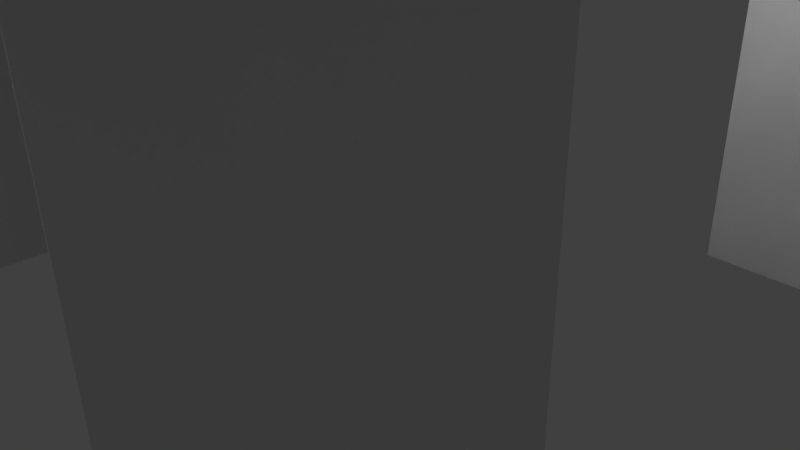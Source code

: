 # Source: driller.blend  (saved by Blender 2.70.0; exported with 4.5.12 LTS)
import bpy
from mathutils import Matrix  # noqa: F401  (used for matrix-valued properties, if any)

bpy.ops.wm.read_factory_settings(use_empty=True)
scene = bpy.context.scene
scene.name = 'Scene'

# ---- collections
col_collection_1 = bpy.data.collections.new('Collection 1'); scene.collection.children.link(col_collection_1)

# ---- materials (node trees are filled in below, after node groups)
mat_material = bpy.data.materials.new('Material')
mat_material.alpha_threshold = 0.0
mat_material.use_transparent_shadow = False
mat_material.roughness = 0.5
mat_material.line_color = (0.0, 0.0, 0.0, 1.0)

# ---- material node trees

# ---- world
world_world = bpy.data.worlds.new('World'); scene.world = world_world
world_world.color = (0.05088, 0.05088, 0.05088)
world_world.use_sun_shadow = False
world_world.sun_shadow_jitter_overblur = 0.0
world_world.cycles.sampling_method = 'MANUAL'
world_world.cycles.sample_map_resolution = 256

# ---- cameras
cam_camera = bpy.data.cameras.new('Camera')
cam_camera.clip_end = 100.0
cam_camera.lens = 35.0
cam_camera.sensor_width = 32.0
cam_camera.sensor_height = 18.0
cam_camera.ortho_scale = 7.314
cam_camera.dof.focus_distance = 0.0
cam_camera.dof.aperture_fstop = 128.0

# ---- lights
light_lamp = bpy.data.lights.new('Lamp', 'POINT')
light_lamp.transmission_factor = 0.0
light_lamp.cutoff_distance = 30.0
light_lamp.energy = 100.0
light_lamp.shadow_buffer_clip_start = 1.001
light_lamp.shadow_soft_size = 0.1
light_lamp.shadow_maximum_resolution = 0.006
light_lamp.use_absolute_resolution = True
light_lamp.cycles.use_multiple_importance_sampling = False

# ---- meshes
me_cube = bpy.data.meshes.new('Cube')
me_cube.from_pydata([(5.0, 5.0, 0.00694), (5.0, 3.0, 0.00694), (3.0, 3.0, 0.00694), (3.0, 5.0, 0.00694), (5.0, 5.0, 7.007), (5.0, 3.0, 7.007), (3.0, 3.0, 7.007), (3.0, 5.0, 7.007), (-3.0, 5.0, 0.00694), (-3.0, 3.0, 0.00694), (-5.0, 3.0, 0.00694), (-5.0, 5.0, 0.00694), (-3.0, 5.0, 7.007), (-3.0, 3.0, 7.007), (-5.0, 3.0, 7.007), (-5.0, 5.0, 7.007), (5.0, -3.0, 0.00694), (5.0, -5.0, 0.00694), (3.0, -5.0, 0.00694), (3.0, -3.0, 0.00694), (5.0, -3.0, 7.007), (5.0, -5.0, 7.007), (3.0, -5.0, 7.007), (3.0, -3.0, 7.007), (-3.0, -3.0, 0.00694), (-3.0, -5.0, 0.00694), (-5.0, -5.0, 0.00694), (-5.0, -3.0, 0.00694), (-3.0, -3.0, 7.007), (-3.0, -5.0, 7.007), (-5.0, -5.0, 7.007), (-5.0, -3.0, 7.007), (-6.0, -6.0, 6.007), (-6.0, 6.0, 6.007), (6.0, 6.0, 6.007), (6.0, -6.0, 6.007), (-6.0, -6.0, 8.007), (-6.0, 6.0, 8.007), (6.0, 6.0, 8.007), (6.0, -6.0, 8.007), (-10.46, -1.582, 6.504), (-10.46, -2.96, 6.504), (0.0, 1.5, -7.456), (0.0, 1.5, 8.777), (1.061, 1.061, -7.456), (1.061, 1.061, 8.777), (1.5, -6.557e-08, -7.456), (1.5, -6.557e-08, 8.777), (1.061, -1.061, -7.456), (1.061, -1.061, 8.777), (-1.311e-07, -1.5, -7.456), (-1.311e-07, -1.5, 8.777), (-1.061, -1.061, -7.456), (-1.061, -1.061, 8.777), (-1.5, 1.789e-08, -7.456), (-1.5, 1.789e-08, 8.777), (-1.061, 1.061, -7.456), (-1.061, 1.061, 8.777), (-5.048, -1.582, 6.504), (-5.048, -2.96, 6.504), (-10.46, -2.96, 7.882), (-10.46, -1.582, 7.882), (-5.048, -1.582, 7.882), (-5.048, -2.96, 7.882), (1.949, 1.987, 6.905), (1.949, 8.051, 6.905), (8.013, 8.051, 6.905), (8.013, 1.987, 6.905), (1.949, 1.987, 11.18), (1.949, 8.051, 11.18), (8.013, 8.051, 11.18), (8.013, 1.987, 11.18), (-3.623, -1.734, 7.926), (-1.621, -3.736, 7.926), (-3.623, -5.738, 7.926), (-3.623, -3.736, 18.02), (-5.625, -3.736, 7.926), (-9.466, -2.115, 3.117), (-9.466, -2.115, 6.604), (-9.359, -2.159, 3.117), (-9.359, -2.159, 6.604), (-9.315, -2.266, 3.117), (-9.315, -2.266, 6.604), (-9.359, -2.373, 3.117), (-9.359, -2.373, 6.604), (-9.466, -2.417, 3.117), (-9.466, -2.417, 6.604), (-9.573, -2.373, 3.117), (-9.573, -2.373, 6.604), (-9.618, -2.266, 3.117), (-9.618, -2.266, 6.604), (-9.573, -2.159, 3.117), (-9.573, -2.159, 6.604)], [], [(0, 1, 2, 3), (4, 7, 6, 5), (0, 4, 5, 1), (1, 5, 6, 2), (2, 6, 7, 3), (4, 0, 3, 7), (8, 9, 10, 11), (12, 15, 14, 13), (8, 12, 13, 9), (9, 13, 14, 10), (10, 14, 15, 11), (12, 8, 11, 15), (16, 17, 18, 19), (20, 23, 22, 21), (16, 20, 21, 17), (17, 21, 22, 18), (18, 22, 23, 19), (20, 16, 19, 23), (24, 25, 26, 27), (28, 31, 30, 29), (24, 28, 29, 25), (25, 29, 30, 26), (26, 30, 31, 27), (28, 24, 27, 31), (36, 37, 33, 32), (37, 38, 34, 33), (38, 39, 35, 34), (39, 36, 32, 35), (32, 33, 34, 35), (39, 38, 37, 36), (63, 62, 61, 60), (42, 43, 45, 44), (41, 40, 58, 59), (44, 45, 47, 46), (64, 65, 66, 67), (63, 60, 41, 59), (46, 47, 49, 48), (71, 68, 64, 67), (62, 63, 59, 58), (48, 49, 51, 50), (70, 71, 67, 66), (61, 62, 58, 40), (50, 51, 53, 52), (69, 70, 66, 65), (60, 61, 40, 41), (52, 53, 55, 54), (45, 43, 57, 55, 53, 51, 49, 47), (56, 57, 43, 42), (54, 55, 57, 56), (71, 70, 69, 68), (68, 69, 65, 64), (42, 44, 46, 48, 50, 52, 54, 56), (74, 75, 76), (72, 75, 73), (76, 75, 72), (73, 75, 74), (72, 73, 74, 76), (77, 78, 80, 79), (79, 80, 82, 81), (81, 82, 84, 83), (83, 84, 86, 85), (85, 86, 88, 87), (87, 88, 90, 89), (80, 78, 92, 90, 88, 86, 84, 82), (91, 92, 78, 77), (89, 90, 92, 91), (77, 79, 81, 83, 85, 87, 89, 91)])
me_cube.materials.append(mat_material)
me_cube.use_remesh_preserve_volume = False
me_cube.use_remesh_preserve_attributes = False
me_cube.use_mirror_vertex_groups = False
me_cube.update()

# ---- objects
ob_cube = bpy.data.objects.new('Cube', me_cube)
ob_lamp = bpy.data.objects.new('Lamp', light_lamp)
ob_camera = bpy.data.objects.new('Camera', cam_camera)

# ---- transforms, parenting, visibility, modifiers, constraints
ob_cube.location = (0.0, 0.0, 0.0)
ob_cube.lock_rotations_4d = False
ob_cube.empty_display_type = 'ARROWS'
ob_cube.lineart.crease_threshold = 0.0
ob_lamp.location = (4.076, 1.005, 5.904)
ob_lamp.rotation_euler = (0.6503, 0.05522, 1.866)
ob_lamp.lock_rotations_4d = False
ob_lamp.empty_display_type = 'ARROWS'
ob_lamp.color = (0.0, 0.0, 0.0, 0.0)
ob_lamp.lineart.crease_threshold = 0.0
ob_camera.location = (7.481, -6.508, 5.344)
ob_camera.rotation_euler = (1.109, 0.01082, 0.8149)
ob_camera.lock_rotations_4d = False
ob_camera.empty_display_type = 'ARROWS'
ob_camera.color = (0.0, 0.0, 0.0, 0.0)
ob_camera.display_type = 'WIRE'
ob_camera.lineart.crease_threshold = 0.0

# ---- collection membership
col_collection_1.objects.link(ob_cube)
col_collection_1.objects.link(ob_lamp)
col_collection_1.objects.link(ob_camera)

# ---- scene / render settings (as saved in the file)
scene.camera = ob_camera
scene.frame_start = 1; scene.frame_end = 250; scene.frame_set(1)
scene.render.engine = 'BLENDER_EEVEE_NEXT'
scene.render.resolution_percentage = 50
scene.render.dither_intensity = 0.0
scene.cycles.use_denoising = False
scene.cycles.samples = 10
scene.cycles.sampling_pattern = 'TABULATED_SOBOL'
scene.cycles.light_sampling_threshold = 0.0
scene.cycles.use_adaptive_sampling = False
scene.cycles.use_light_tree = False
scene.cycles.blur_glossy = 0.0
scene.cycles.volume_bounces = 1
scene.cycles.pixel_filter_type = 'GAUSSIAN'
scene.cycles.sample_clamp_indirect = 0.0
scene.view_settings.view_transform = 'Standard'
bpy.context.view_layer.update()
